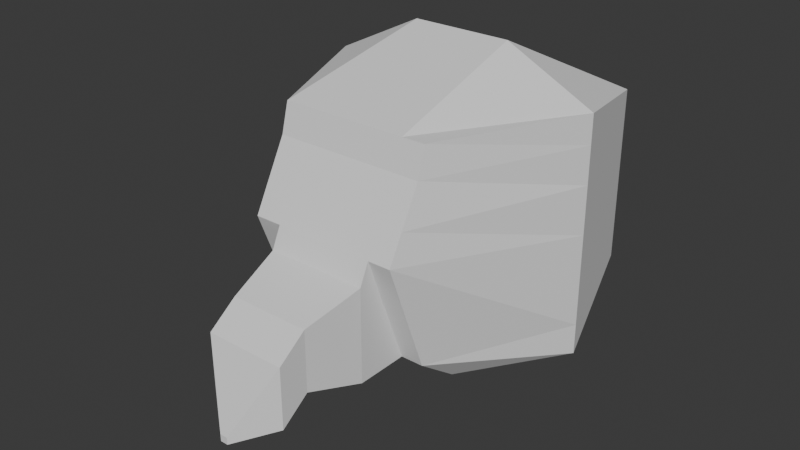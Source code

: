 # Source: Condor.blend  (saved by Blender 5.2.45; exported with 4.5.12 LTS)
import bpy
from mathutils import Matrix  # noqa: F401  (used for matrix-valued properties, if any)

bpy.ops.wm.read_factory_settings(use_empty=True)
scene = bpy.context.scene
scene.name = 'Scene'

# ---- collections
col_collection = bpy.data.collections.new('Collection'); scene.collection.children.link(col_collection)

# ---- world
world_world = bpy.data.worlds.new('World'); scene.world = world_world
world_world.use_nodes = True; world_world.node_tree.nodes.clear()
_N = world_world.node_tree.nodes; _L = world_world.node_tree.links
n0 = _N.new('ShaderNodeOutputWorld'); n0.name = 'World Output'; n0.location = (200, 100)
n1 = _N.new('ShaderNodeBackground'); n1.name = 'Background'; n1.location = (-200, 100)
n1.inputs[0].default_value = (0.05088, 0.05088, 0.05088, 1.0)
_L.new(n1.outputs[0], n0.inputs[0])
n0.is_active_output = True
world_world.color = (0.05088, 0.05088, 0.05088)
world_world.sun_shadow_jitter_overblur = 0.0

# ---- meshes
me_cube_001 = bpy.data.meshes.new('Cube.001')
me_cube_001.from_pydata([(-0.5581, -0.6882, -0.7186), (-0.5581, -1.0, 1.0), (-0.6434, 1.0, -0.489), (-0.6434, 1.0, 0.7999), (0.5196, -0.6882, -0.7186), (0.5196, -1.0, 1.0), (0.6909, 1.0, -0.489), (0.6918, 1.0, 0.7999), (-0.9204, 0.01706, -0.6719), (-1.0, 0.01706, 1.0), (1.0, 0.01706, -0.71), (1.0, 0.01706, 1.0), (-0.3633, 1.0, -0.489), (-0.3624, 1.0, 0.7999), (-0.3624, -0.6882, -0.7186), (-0.3624, -1.0, 1.0), (-0.3624, 0.01706, 1.32), (-0.3624, 0.01706, -1.0), (0.3568, 1.0, 0.7999), (0.3568, -0.6882, -0.7186), (0.3568, 0.01706, 1.32), (0.3559, 1.0, -0.489), (0.3568, -1.0, 1.0), (0.3568, 0.01706, -1.0), (-0.5581, -1.2, 0.5226), (-0.6434, 1.0, 0.5226), (0.6918, 1.0, 0.5226), (0.5196, -1.2, 0.5226), (1.0, 0.01706, 0.5226), (-1.0, 0.01706, 0.5226), (-0.3624, -1.2, 0.5226), (-0.3624, 1.0, 0.5226), (0.3568, -1.2, 0.5226), (0.3568, 1.0, 0.5226), (-0.6434, 1.0, 0.1746), (0.6918, 1.0, 0.1746), (0.5196, -1.306, 0.3241), (1.0, 0.01706, 0.1746), (-0.9204, 0.01706, 0.1746), (-0.3624, -1.306, 0.3241), (-0.3624, 1.0, 0.1746), (0.3568, -1.306, 0.3241), (0.3568, 1.0, 0.1746), (-0.5581, -1.306, 0.3241), (-0.6434, 1.0, -0.489), (0.6918, 1.0, -0.489), (0.5196, -1.0, -0.489), (1.0, 0.01706, -0.489), (-0.9204, 0.01706, -0.489), (-0.3624, -1.0, -0.489), (-0.3624, 1.0, -0.489), (0.3568, -1.0, -0.489), (0.3568, 1.0, -0.489), (-0.5581, -1.0, -0.489), (0.02425, -2.179, -0.5859), (-0.02987, -2.179, -0.5859), (-0.02987, -2.179, -0.6358), (0.02425, -2.179, -0.6358), (-0.3624, -1.376, -0.489), (-0.3624, -1.376, 0.1746), (0.3568, -1.376, -0.489), (0.3568, -1.376, 0.1746), (-0.2891, -1.77, -0.3747), (0.2835, -1.77, -0.3747), (-0.2891, -1.77, 0.05508), (0.2835, -1.77, 0.05508), (-0.2891, -1.975, -0.5243), (0.2835, -1.975, -0.5243), (-0.2891, -1.975, -0.09451), (0.2835, -1.975, -0.09451), (-0.5581, -1.056, 0.791), (-0.6434, 1.0, 0.5909), (0.6918, 1.0, 0.5909), (0.5196, -1.056, 0.791), (1.0, 0.01706, 0.791), (-1.0, 0.01706, 0.791), (-0.3624, -1.056, 0.791), (-0.3624, 1.0, 0.5909), (0.3568, -1.056, 0.791), (0.3568, 1.0, 0.5909), (-0.5581, -0.9046, 0.791), (0.5196, -0.9046, 0.791), (-0.3624, -0.9046, 0.791), (0.3568, -0.9046, 0.791)], [(81, 83), (83, 82), (82, 80)], [(75, 9, 3, 71), (79, 18, 7, 72), (74, 11, 5, 73), (76, 15, 1, 70), (23, 10, 4, 19), (16, 9, 1, 15), (13, 3, 9, 16), (21, 6, 10, 23), (72, 7, 11, 74), (70, 1, 9, 75), (2, 12, 17, 8), (18, 13, 16, 20), (20, 16, 15, 22), (8, 17, 14, 0), (78, 22, 15, 76), (71, 3, 13, 77), (73, 5, 22, 78), (11, 20, 22, 5), (7, 18, 20, 11), (12, 21, 23, 17), (17, 23, 19, 14), (77, 13, 18, 79), (40, 31, 33, 42), (36, 27, 32, 41), (34, 25, 31, 40), (41, 32, 30, 39), (43, 24, 29, 38), (35, 26, 28, 37), (39, 30, 24, 43), (37, 28, 27, 36), (42, 33, 26, 35), (38, 29, 25, 34), (48, 38, 34, 44), (52, 42, 35, 45), (47, 37, 36, 46), (49, 39, 43, 53), (45, 35, 37, 47), (53, 43, 38, 48), (68, 66, 56, 55), (44, 34, 40, 50), (46, 36, 41, 51), (50, 40, 42, 52), (12, 50, 52, 21), (4, 46, 51, 19), (2, 44, 50, 12), (19, 51, 49, 14), (0, 53, 48, 8), (6, 45, 47, 10), (14, 49, 53, 0), (10, 47, 46, 4), (21, 52, 45, 6), (8, 48, 44, 2), (57, 54, 55, 56), (66, 67, 57, 56), (69, 68, 55, 54), (67, 69, 54, 57), (51, 41, 61, 60), (41, 39, 59, 61), (49, 51, 60, 58), (39, 49, 58, 59), (60, 61, 65, 63), (61, 59, 64, 65), (58, 60, 63, 62), (59, 58, 62, 64), (63, 65, 69, 67), (65, 64, 68, 69), (62, 63, 67, 66), (64, 62, 66, 68), (31, 77, 79, 33), (27, 73, 78, 32), (25, 71, 77, 31), (32, 78, 76, 30), (24, 70, 75, 29), (26, 72, 74, 28), (30, 76, 70, 24), (28, 74, 73, 27), (33, 79, 72, 26), (29, 75, 71, 25)])
_uv = me_cube_001.uv_layers.new(name='UVMap')
_uv.uv.foreach_set('vector', [0.5989, 0.1271, 0.625, 0.1271, 0.625, 0.25, 0.5989, 0.25, 0.5989, 0.4196, 0.625, 0.4196, 0.625, 0.5, 0.5989, 0.5, 0.5989, 0.6229, 0.625, 0.6229, 0.625, 0.75, 0.5989, 0.75, 0.5989, 0.9203, 0.625, 0.9203, 0.625, 1.0, 0.5989, 1.0, 0.2946, 0.6229, 0.375, 0.6229, 0.375, 0.75, 0.2946, 0.75, 0.7953, 0.6229, 0.875, 0.6229, 0.875, 0.75, 0.7953, 0.75, 0.7953, 0.5, 0.875, 0.5, 0.875, 0.6229, 0.7953, 0.6229, 0.2946, 0.5, 0.375, 0.5, 0.375, 0.6229, 0.2946, 0.6229, 0.5989, 0.5, 0.625, 0.5, 0.625, 0.6229, 0.5989, 0.6229, 0.5989, 0.0, 0.625, 0.0, 0.625, 0.1271, 0.5989, 0.1271, 0.125, 0.5, 0.2047, 0.5, 0.2047, 0.6229, 0.125, 0.6229, 0.7054, 0.5, 0.7953, 0.5, 0.7953, 0.6229, 0.7054, 0.6229, 0.7054, 0.6229, 0.7953, 0.6229, 0.7953, 0.75, 0.7054, 0.75, 0.125, 0.6229, 0.2047, 0.6229, 0.2047, 0.75, 0.125, 0.75, 0.5989, 0.8304, 0.625, 0.8304, 0.625, 0.9203, 0.5989, 0.9203, 0.5989, 0.25, 0.625, 0.25, 0.625, 0.3297, 0.5989, 0.3297, 0.5989, 0.75, 0.625, 0.75, 0.625, 0.8304, 0.5989, 0.8304, 0.625, 0.6229, 0.7054, 0.6229, 0.7054, 0.75, 0.625, 0.75, 0.625, 0.5, 0.7054, 0.5, 0.7054, 0.6229, 0.625, 0.6229, 0.2047, 0.5, 0.2946, 0.5, 0.2946, 0.6229, 0.2047, 0.6229, 0.2047, 0.6229, 0.2946, 0.6229, 0.2946, 0.75, 0.2047, 0.75, 0.5989, 0.3297, 0.625, 0.3297, 0.625, 0.4196, 0.5989, 0.4196, 0.5218, 0.3297, 0.5653, 0.3297, 0.5653, 0.4196, 0.5218, 0.4196, 0.5218, 0.75, 0.5653, 0.75, 0.5653, 0.8304, 0.5218, 0.8304, 0.5218, 0.25, 0.5653, 0.25, 0.5653, 0.3297, 0.5218, 0.3297, 0.5218, 0.8304, 0.5653, 0.8304, 0.5653, 0.9203, 0.5218, 0.9203, 0.5218, 0.0, 0.5653, 0.0, 0.5653, 0.1271, 0.5218, 0.1271, 0.5218, 0.5, 0.5653, 0.5, 0.5653, 0.6229, 0.5218, 0.6229, 0.5218, 0.9203, 0.5653, 0.9203, 0.5653, 1.0, 0.5218, 1.0, 0.5218, 0.6229, 0.5653, 0.6229, 0.5653, 0.75, 0.5218, 0.75, 0.5218, 0.4196, 0.5653, 0.4196, 0.5653, 0.5, 0.5218, 0.5, 0.5218, 0.1271, 0.5653, 0.1271, 0.5653, 0.25, 0.5218, 0.25, 0.4389, 0.1271, 0.5218, 0.1271, 0.5218, 0.25, 0.4389, 0.25, 0.4389, 0.4196, 0.5218, 0.4196, 0.5218, 0.5, 0.4389, 0.5, 0.4389, 0.6229, 0.5218, 0.6229, 0.5218, 0.75, 0.4389, 0.75, 0.4389, 0.9203, 0.5218, 0.9203, 0.5218, 1.0, 0.4389, 1.0, 0.4389, 0.5, 0.5218, 0.5, 0.5218, 0.6229, 0.4389, 0.6229, 0.4389, 0.0, 0.5218, 0.0, 0.5218, 0.1271, 0.4389, 0.1271, 0.5218, 0.9203, 0.4389, 0.9203, 0.4389, 0.9203, 0.5218, 0.9203, 0.4389, 0.25, 0.5218, 0.25, 0.5218, 0.3297, 0.4389, 0.3297, 0.4389, 0.75, 0.5218, 0.75, 0.5218, 0.8304, 0.4389, 0.8304, 0.4389, 0.3297, 0.5218, 0.3297, 0.5218, 0.4196, 0.4389, 0.4196, 0.375, 0.3297, 0.4389, 0.3297, 0.4389, 0.4196, 0.375, 0.4196, 0.375, 0.75, 0.4389, 0.75, 0.4389, 0.8304, 0.375, 0.8304, 0.375, 0.25, 0.4389, 0.25, 0.4389, 0.3297, 0.375, 0.3297, 0.375, 0.8304, 0.4389, 0.8304, 0.4389, 0.9203, 0.375, 0.9203, 0.375, 0.0, 0.4389, 0.0, 0.4389, 0.1271, 0.375, 0.1271, 0.375, 0.5, 0.4389, 0.5, 0.4389, 0.6229, 0.375, 0.6229, 0.375, 0.9203, 0.4389, 0.9203, 0.4389, 1.0, 0.375, 1.0, 0.375, 0.6229, 0.4389, 0.6229, 0.4389, 0.75, 0.375, 0.75, 0.375, 0.4196, 0.4389, 0.4196, 0.4389, 0.5, 0.375, 0.5, 0.375, 0.1271, 0.4389, 0.1271, 0.4389, 0.25, 0.375, 0.25, 0.4389, 0.8304, 0.5218, 0.8304, 0.5218, 0.9203, 0.4389, 0.9203, 0.4389, 0.9203, 0.4389, 0.8304, 0.4389, 0.8304, 0.4389, 0.9203, 0.5218, 0.8304, 0.5218, 0.9203, 0.5218, 0.9203, 0.5218, 0.8304, 0.4389, 0.8304, 0.5218, 0.8304, 0.5218, 0.8304, 0.4389, 0.8304, 0.4389, 0.8304, 0.5218, 0.8304, 0.5218, 0.8304, 0.4389, 0.8304, 0.5218, 0.8304, 0.5218, 0.9203, 0.5218, 0.9203, 0.5218, 0.8304, 0.4389, 0.9203, 0.4389, 0.8304, 0.4389, 0.8304, 0.4389, 0.9203, 0.5218, 0.9203, 0.4389, 0.9203, 0.4389, 0.9203, 0.5218, 0.9203, 0.4389, 0.8304, 0.5218, 0.8304, 0.5218, 0.8304, 0.4389, 0.8304, 0.5218, 0.8304, 0.5218, 0.9203, 0.5218, 0.9203, 0.5218, 0.8304, 0.4389, 0.9203, 0.4389, 0.8304, 0.4389, 0.8304, 0.4389, 0.9203, 0.5218, 0.9203, 0.4389, 0.9203, 0.4389, 0.9203, 0.5218, 0.9203, 0.4389, 0.8304, 0.5218, 0.8304, 0.5218, 0.8304, 0.4389, 0.8304, 0.5218, 0.8304, 0.5218, 0.9203, 0.5218, 0.9203, 0.5218, 0.8304, 0.4389, 0.9203, 0.4389, 0.8304, 0.4389, 0.8304, 0.4389, 0.9203, 0.5218, 0.9203, 0.4389, 0.9203, 0.4389, 0.9203, 0.5218, 0.9203, 0.5653, 0.3297, 0.5989, 0.3297, 0.5989, 0.4196, 0.5653, 0.4196, 0.5653, 0.75, 0.5989, 0.75, 0.5989, 0.8304, 0.5653, 0.8304, 0.5653, 0.25, 0.5989, 0.25, 0.5989, 0.3297, 0.5653, 0.3297, 0.5653, 0.8304, 0.5989, 0.8304, 0.5989, 0.9203, 0.5653, 0.9203, 0.5653, 0.0, 0.5989, 0.0, 0.5989, 0.1271, 0.5653, 0.1271, 0.5653, 0.5, 0.5989, 0.5, 0.5989, 0.6229, 0.5653, 0.6229, 0.5653, 0.9203, 0.5989, 0.9203, 0.5989, 1.0, 0.5653, 1.0, 0.5653, 0.6229, 0.5989, 0.6229, 0.5989, 0.75, 0.5653, 0.75, 0.5653, 0.4196, 0.5989, 0.4196, 0.5989, 0.5, 0.5653, 0.5, 0.5653, 0.1271, 0.5989, 0.1271, 0.5989, 0.25, 0.5653, 0.25])
me_cube_001.update()

# ---- objects
ob_cube = bpy.data.objects.new('Cube', me_cube_001)

# ---- transforms, parenting, visibility, modifiers, constraints
ob_cube.location = (0.0, 0.0, 3.044)

# ---- collection membership
col_collection.objects.link(ob_cube)

# ---- scene / render settings (as saved in the file)
scene.frame_start = 1; scene.frame_end = 250; scene.frame_set(1)
scene.render.engine = 'BLENDER_EEVEE_NEXT'
scene.render.bake_bias = 0.0
scene.render.bake_samples = 0
scene.render.compositor_device = 'GPU'
scene.eevee.use_volume_custom_range = False
scene.eevee.fast_gi_thickness_near = 0.1
scene.eevee.fast_gi_thickness_far = 0.0
scene.eevee.ray_tracing_options.screen_trace_thickness = 0.1
bpy.context.view_layer.update()

# ---- added for rendering (the .blend has no active camera and no usable light): camera, sun
cam_auto = bpy.data.cameras.new('AutoCamera')
cam_auto.lens = 50.0
cam_auto.sensor_width = 36.0
cam_auto.clip_end = 1000.0
ob_auto_camera = bpy.data.objects.new('AutoCamera', cam_auto)
scene.collection.objects.link(ob_auto_camera)
ob_auto_camera.location = (4.08476, -5.49145, 6.47183)
ob_auto_camera.rotation_euler = (1.09748, -7.21219e-08, 0.694738)
scene.camera = ob_auto_camera
light_auto_sun = bpy.data.lights.new('AutoSun', 'SUN')
light_auto_sun.energy = 3.0
light_auto_sun.angle = 0.0523599
ob_auto_sun = bpy.data.objects.new('AutoSun', light_auto_sun)
scene.collection.objects.link(ob_auto_sun)
ob_auto_sun.rotation_euler = (0.872665, 0.174533, 0.523599)
bpy.context.view_layer.update()
